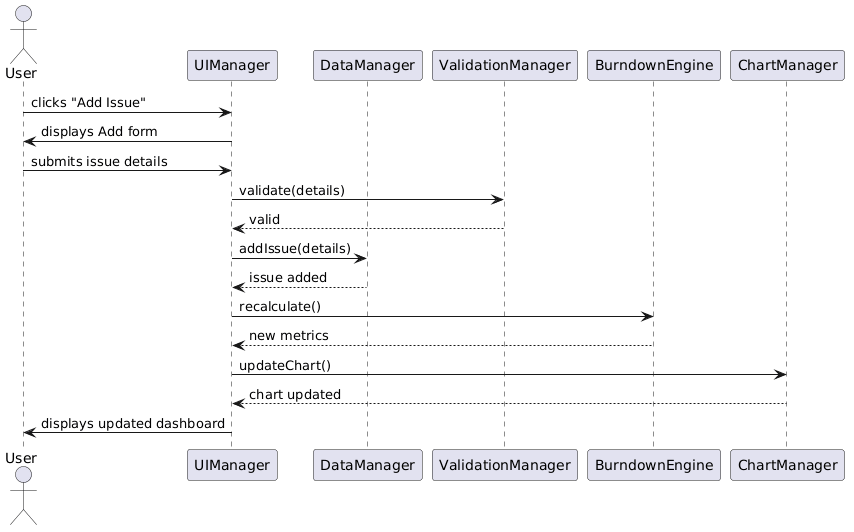

The diagram above was rendered by PlantUML. Its source (embedded in the PNG):
@startuml
actor User
participant UIManager
participant DataManager
participant ValidationManager
participant BurndownEngine
participant ChartManager

User -> UIManager: clicks "Add Issue"
UIManager -> User: displays Add form
User -> UIManager: submits issue details
UIManager -> ValidationManager: validate(details)
ValidationManager --> UIManager: valid
UIManager -> DataManager: addIssue(details)
DataManager --> UIManager: issue added
UIManager -> BurndownEngine: recalculate()
BurndownEngine --> UIManager: new metrics
UIManager -> ChartManager: updateChart()
ChartManager --> UIManager: chart updated
UIManager -> User: displays updated dashboard
@enduml